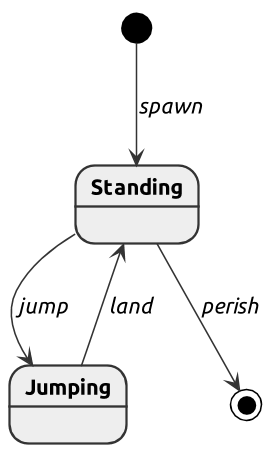

The diagram above was rendered by PlantUML. Its source (embedded in the PNG):
@startuml
hide circle

skinparam dpi 150

skinparam shadowing false

skinparam defaultFontSize 14
skinparam defaultFontName Ubuntu

skinparam class {
  BackgroundColor #eeeeee
  ArrowColor #333333
  BorderColor #333333
}

skinparam state {
  BackgroundColor #eeeeee
  BorderColor #333333
  FontStyle bold
}

skinparam arrow {
  FontStyle italic
  ArrowColor #333333
}
[*] --> Standing : spawn
Standing --> Jumping : jump
Jumping --> Standing : land
Standing --> [*] : perish
@enduml